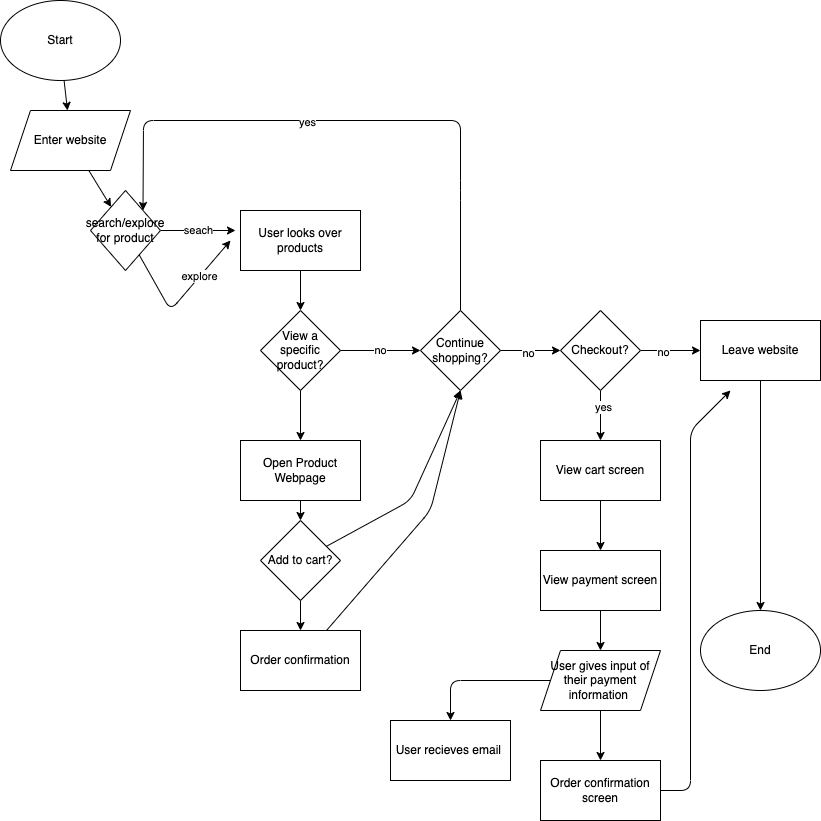

The diagram above was exported from draw.io. Its source (the exported page's mxGraphModel, read from the mxfile embedded in the PNG):
<mxGraphModel dx="1060" dy="1084" grid="1" gridSize="10" guides="1" tooltips="1" connect="1" arrows="1" fold="1" page="1" pageScale="1" pageWidth="850" pageHeight="1100" math="0" shadow="0">
  <root>
    <mxCell id="0" />
    <mxCell id="1" parent="0" />
    <mxCell id="3" style="edgeStyle=none;html=1;" edge="1" parent="1" source="2" target="4">
      <mxGeometry relative="1" as="geometry">
        <mxPoint x="160" y="170" as="targetPoint" />
      </mxGeometry>
    </mxCell>
    <mxCell id="2" value="Start" style="ellipse;whiteSpace=wrap;html=1;" vertex="1" parent="1">
      <mxGeometry x="30" y="40" width="120" height="80" as="geometry" />
    </mxCell>
    <mxCell id="7" value="" style="edgeStyle=none;html=1;" edge="1" parent="1" source="4" target="5">
      <mxGeometry relative="1" as="geometry" />
    </mxCell>
    <mxCell id="4" value="Enter website" style="shape=parallelogram;perimeter=parallelogramPerimeter;whiteSpace=wrap;html=1;fixedSize=1;" vertex="1" parent="1">
      <mxGeometry x="40" y="150" width="120" height="60" as="geometry" />
    </mxCell>
    <mxCell id="9" value="seach" style="edgeStyle=none;html=1;" edge="1" parent="1" source="5">
      <mxGeometry relative="1" as="geometry">
        <mxPoint x="265" y="270" as="targetPoint" />
      </mxGeometry>
    </mxCell>
    <mxCell id="11" value="" style="edgeStyle=none;html=1;" edge="1" parent="1" source="5">
      <mxGeometry relative="1" as="geometry">
        <mxPoint x="260" y="280" as="targetPoint" />
        <Array as="points">
          <mxPoint x="200" y="350" />
        </Array>
      </mxGeometry>
    </mxCell>
    <mxCell id="12" value="explore" style="edgeLabel;html=1;align=center;verticalAlign=middle;resizable=0;points=[];" vertex="1" connectable="0" parent="11">
      <mxGeometry x="0.3876" y="1" relative="1" as="geometry">
        <mxPoint as="offset" />
      </mxGeometry>
    </mxCell>
    <mxCell id="5" value="search/explore for product" style="rhombus;whiteSpace=wrap;html=1;" vertex="1" parent="1">
      <mxGeometry x="120" y="230" width="70" height="80" as="geometry" />
    </mxCell>
    <mxCell id="15" value="" style="edgeStyle=none;html=1;" edge="1" parent="1" source="13" target="14">
      <mxGeometry relative="1" as="geometry" />
    </mxCell>
    <mxCell id="13" value="User looks over products" style="rounded=0;whiteSpace=wrap;html=1;" vertex="1" parent="1">
      <mxGeometry x="270" y="250" width="120" height="60" as="geometry" />
    </mxCell>
    <mxCell id="18" value="no" style="edgeStyle=none;html=1;" edge="1" parent="1" source="14" target="17">
      <mxGeometry relative="1" as="geometry" />
    </mxCell>
    <mxCell id="21" value="" style="edgeStyle=none;html=1;" edge="1" parent="1" source="14" target="20">
      <mxGeometry relative="1" as="geometry" />
    </mxCell>
    <mxCell id="14" value="View a specific product?" style="rhombus;whiteSpace=wrap;html=1;rounded=0;" vertex="1" parent="1">
      <mxGeometry x="290" y="350" width="80" height="80" as="geometry" />
    </mxCell>
    <mxCell id="28" style="edgeStyle=none;html=1;entryX=1;entryY=0;entryDx=0;entryDy=0;" edge="1" parent="1" source="17" target="5">
      <mxGeometry relative="1" as="geometry">
        <Array as="points">
          <mxPoint x="490" y="230" />
          <mxPoint x="490" y="160" />
          <mxPoint x="173" y="160" />
        </Array>
      </mxGeometry>
    </mxCell>
    <mxCell id="29" value="yes" style="edgeLabel;html=1;align=center;verticalAlign=middle;resizable=0;points=[];" vertex="1" connectable="0" parent="28">
      <mxGeometry x="0.1524" y="1" relative="1" as="geometry">
        <mxPoint as="offset" />
      </mxGeometry>
    </mxCell>
    <mxCell id="31" value="" style="edgeStyle=none;html=1;" edge="1" parent="1" source="17">
      <mxGeometry relative="1" as="geometry">
        <mxPoint x="590" y="390" as="targetPoint" />
      </mxGeometry>
    </mxCell>
    <mxCell id="33" value="no" style="edgeLabel;html=1;align=center;verticalAlign=middle;resizable=0;points=[];" vertex="1" connectable="0" parent="31">
      <mxGeometry x="-0.1" y="-2" relative="1" as="geometry">
        <mxPoint as="offset" />
      </mxGeometry>
    </mxCell>
    <mxCell id="17" value="Continue shopping?" style="rhombus;whiteSpace=wrap;html=1;rounded=0;" vertex="1" parent="1">
      <mxGeometry x="450" y="350" width="80" height="80" as="geometry" />
    </mxCell>
    <mxCell id="23" value="" style="edgeStyle=none;html=1;" edge="1" parent="1" source="20" target="22">
      <mxGeometry relative="1" as="geometry" />
    </mxCell>
    <mxCell id="20" value="Open Product Webpage" style="whiteSpace=wrap;html=1;rounded=0;" vertex="1" parent="1">
      <mxGeometry x="270" y="480" width="120" height="60" as="geometry" />
    </mxCell>
    <mxCell id="25" value="" style="edgeStyle=none;html=1;" edge="1" parent="1" source="22" target="24">
      <mxGeometry relative="1" as="geometry" />
    </mxCell>
    <mxCell id="26" style="edgeStyle=none;html=1;entryX=0.5;entryY=1;entryDx=0;entryDy=0;" edge="1" parent="1" source="22" target="17">
      <mxGeometry relative="1" as="geometry">
        <Array as="points">
          <mxPoint x="440" y="540" />
        </Array>
      </mxGeometry>
    </mxCell>
    <mxCell id="22" value="Add to cart?" style="rhombus;whiteSpace=wrap;html=1;rounded=0;" vertex="1" parent="1">
      <mxGeometry x="290" y="560" width="80" height="80" as="geometry" />
    </mxCell>
    <mxCell id="27" style="edgeStyle=none;html=1;" edge="1" parent="1" source="24">
      <mxGeometry relative="1" as="geometry">
        <mxPoint x="490" y="430" as="targetPoint" />
        <Array as="points">
          <mxPoint x="460" y="550" />
        </Array>
      </mxGeometry>
    </mxCell>
    <mxCell id="24" value="Order confirmation" style="whiteSpace=wrap;html=1;rounded=0;" vertex="1" parent="1">
      <mxGeometry x="270" y="670" width="120" height="60" as="geometry" />
    </mxCell>
    <mxCell id="35" value="" style="edgeStyle=none;html=1;" edge="1" parent="1" source="32" target="34">
      <mxGeometry relative="1" as="geometry" />
    </mxCell>
    <mxCell id="36" value="no" style="edgeLabel;html=1;align=center;verticalAlign=middle;resizable=0;points=[];" vertex="1" connectable="0" parent="35">
      <mxGeometry x="-0.2667" y="-1" relative="1" as="geometry">
        <mxPoint as="offset" />
      </mxGeometry>
    </mxCell>
    <mxCell id="41" value="" style="edgeStyle=none;html=1;" edge="1" parent="1" source="32" target="40">
      <mxGeometry relative="1" as="geometry" />
    </mxCell>
    <mxCell id="42" value="yes" style="edgeLabel;html=1;align=center;verticalAlign=middle;resizable=0;points=[];" vertex="1" connectable="0" parent="41">
      <mxGeometry x="-0.36" y="2" relative="1" as="geometry">
        <mxPoint as="offset" />
      </mxGeometry>
    </mxCell>
    <mxCell id="32" value="Checkout?" style="rhombus;whiteSpace=wrap;html=1;" vertex="1" parent="1">
      <mxGeometry x="590" y="350" width="80" height="80" as="geometry" />
    </mxCell>
    <mxCell id="38" value="" style="edgeStyle=none;html=1;entryX=0.5;entryY=0;entryDx=0;entryDy=0;" edge="1" parent="1" source="34" target="39">
      <mxGeometry relative="1" as="geometry">
        <mxPoint x="790" y="490" as="targetPoint" />
      </mxGeometry>
    </mxCell>
    <mxCell id="34" value="Leave website" style="whiteSpace=wrap;html=1;" vertex="1" parent="1">
      <mxGeometry x="730" y="360" width="120" height="60" as="geometry" />
    </mxCell>
    <mxCell id="39" value="End" style="ellipse;whiteSpace=wrap;html=1;" vertex="1" parent="1">
      <mxGeometry x="730" y="650" width="120" height="80" as="geometry" />
    </mxCell>
    <mxCell id="44" value="" style="edgeStyle=none;html=1;" edge="1" parent="1" source="40" target="43">
      <mxGeometry relative="1" as="geometry" />
    </mxCell>
    <mxCell id="40" value="View cart screen" style="whiteSpace=wrap;html=1;" vertex="1" parent="1">
      <mxGeometry x="570" y="480" width="120" height="60" as="geometry" />
    </mxCell>
    <mxCell id="46" value="" style="edgeStyle=none;html=1;" edge="1" parent="1" source="43" target="45">
      <mxGeometry relative="1" as="geometry" />
    </mxCell>
    <mxCell id="43" value="View payment screen" style="whiteSpace=wrap;html=1;" vertex="1" parent="1">
      <mxGeometry x="570" y="590" width="120" height="60" as="geometry" />
    </mxCell>
    <mxCell id="48" style="edgeStyle=none;html=1;entryX=0.5;entryY=0;entryDx=0;entryDy=0;" edge="1" parent="1" source="45" target="47">
      <mxGeometry relative="1" as="geometry">
        <mxPoint x="480" y="720" as="targetPoint" />
        <Array as="points">
          <mxPoint x="480" y="720" />
        </Array>
      </mxGeometry>
    </mxCell>
    <mxCell id="50" value="" style="edgeStyle=none;html=1;" edge="1" parent="1" source="45" target="49">
      <mxGeometry relative="1" as="geometry" />
    </mxCell>
    <mxCell id="45" value="User gives input of their payment information&amp;nbsp;" style="shape=parallelogram;perimeter=parallelogramPerimeter;whiteSpace=wrap;html=1;fixedSize=1;" vertex="1" parent="1">
      <mxGeometry x="570" y="690" width="120" height="60" as="geometry" />
    </mxCell>
    <mxCell id="47" value="User recieves email&amp;nbsp;" style="whiteSpace=wrap;html=1;" vertex="1" parent="1">
      <mxGeometry x="420" y="760" width="120" height="60" as="geometry" />
    </mxCell>
    <mxCell id="51" style="edgeStyle=none;html=1;" edge="1" parent="1" source="49">
      <mxGeometry relative="1" as="geometry">
        <mxPoint x="760" y="430" as="targetPoint" />
        <Array as="points">
          <mxPoint x="720" y="830" />
          <mxPoint x="720" y="470" />
        </Array>
      </mxGeometry>
    </mxCell>
    <mxCell id="49" value="Order confirmation screen" style="whiteSpace=wrap;html=1;" vertex="1" parent="1">
      <mxGeometry x="570" y="800" width="120" height="60" as="geometry" />
    </mxCell>
  </root>
</mxGraphModel>